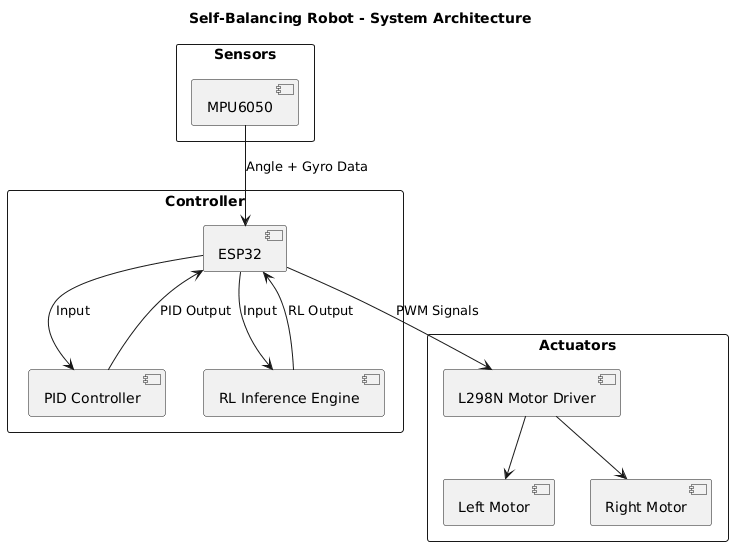

The diagram above was rendered by PlantUML. Its source (embedded in the PNG):
@startuml
title Self-Balancing Robot - System Architecture

rectangle "Sensors" {
component MPU6050
}

rectangle "Controller" {
component ESP32
component "PID Controller"
component "RL Inference Engine"
}

rectangle "Actuators" {
component "L298N Motor Driver"
component "Left Motor"
component "Right Motor"
}

MPU6050 --> ESP32 : Angle + Gyro Data
ESP32 --> "PID Controller" : Input
ESP32 --> "RL Inference Engine" : Input

"PID Controller" --> ESP32 : PID Output
"RL Inference Engine" --> ESP32 : RL Output

ESP32 --> "L298N Motor Driver" : PWM Signals
"L298N Motor Driver" --> "Left Motor"
"L298N Motor Driver" --> "Right Motor"
@enduml